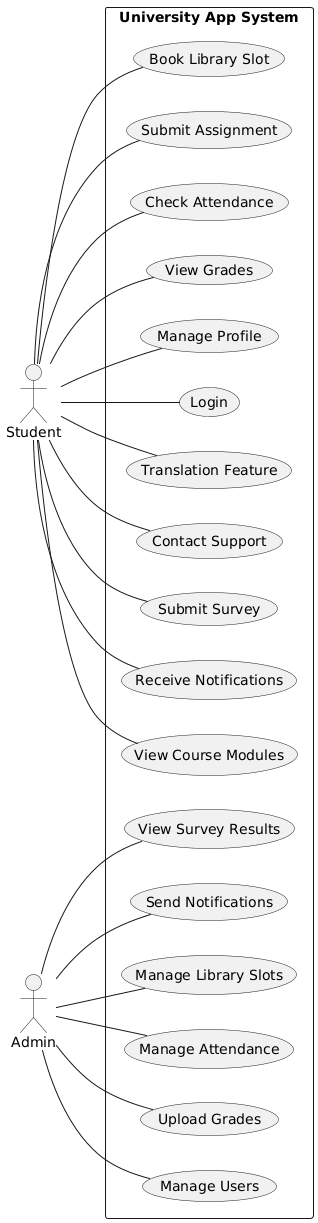

The diagram above was rendered by PlantUML. Its source (embedded in the PNG):
@startuml
left to right direction

actor Student
actor Admin

rectangle "University App System" {

  Student -- (Login)
  Student -- (Manage Profile)
  Student -- (View Grades)
  Student -- (Check Attendance)
  Student -- (Submit Assignment)
  Student -- (Book Library Slot)
  Student -- (View Course Modules)
  Student -- (Receive Notifications)
  Student -- (Submit Survey)
  Student -- (Contact Support)
  Student -- (Translation Feature)

  Admin -- (Manage Users)
  Admin -- (Upload Grades)
  Admin -- (Manage Attendance)
  Admin -- (Manage Library Slots)
  Admin -- (Send Notifications)
  Admin -- (View Survey Results)
}
@enduml